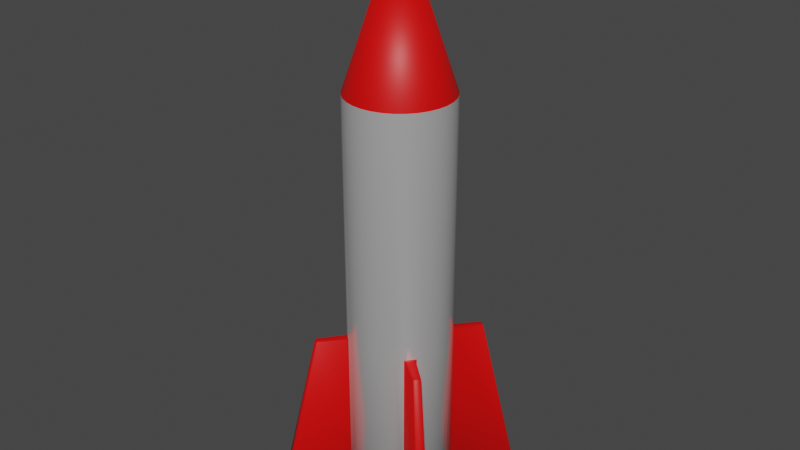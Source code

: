 # Source: missile.blend  (saved by Blender 2.93.20; exported with 4.5.12 LTS)
import bpy
from mathutils import Matrix  # noqa: F401  (used for matrix-valued properties, if any)

bpy.ops.wm.read_factory_settings(use_empty=True)
scene = bpy.context.scene
scene.name = 'Scene'

# ---- collections
col_collection = bpy.data.collections.new('Collection'); scene.collection.children.link(col_collection)
col_clouds = bpy.data.collections.new('Clouds'); scene.collection.children.link(col_clouds)
col_clouds.hide_render = True

# ---- materials (node trees are filled in below, after node groups)
mat_missile_tip = bpy.data.materials.new('Missile Tip')
mat_missile_tip.use_transparent_shadow = False
mat_missile_body = bpy.data.materials.new('Missile Body')
mat_missile_body.use_transparent_shadow = False

# ---- material node trees
mat_missile_tip.use_nodes = True; mat_missile_tip.node_tree.nodes.clear()
_N = mat_missile_tip.node_tree.nodes; _L = mat_missile_tip.node_tree.links
n0 = _N.new('ShaderNodeBsdfPrincipled'); n0.name = 'Principled BSDF'; n0.location = (10, 300)
n0.distribution = 'GGX'
n0.subsurface_method = 'BURLEY'
n0.inputs[0].default_value = (0.8, 0.0, 0.0, 1.0)
n0.inputs[3].default_value = 1.45
n0.inputs[27].default_value = (0.0, 0.0, 0.0, 1.0)
n0.inputs[28].default_value = 1.0
n1 = _N.new('ShaderNodeOutputMaterial'); n1.name = 'Material Output'; n1.location = (300, 300)
_L.new(n0.outputs[0], n1.inputs[0])
n1.is_active_output = True
mat_missile_body.use_nodes = True; mat_missile_body.node_tree.nodes.clear()
_N = mat_missile_body.node_tree.nodes; _L = mat_missile_body.node_tree.links
n0 = _N.new('ShaderNodeBsdfPrincipled'); n0.name = 'Principled BSDF'; n0.location = (10, 300)
n0.distribution = 'GGX'
n0.subsurface_method = 'BURLEY'
n0.inputs[0].default_value = (0.6441, 0.6441, 0.6441, 1.0)
n0.inputs[1].default_value = 0.5
n0.inputs[2].default_value = 0.2
n0.inputs[3].default_value = 1.45
n0.inputs[27].default_value = (0.0, 0.0, 0.0, 1.0)
n0.inputs[28].default_value = 1.0
n1 = _N.new('ShaderNodeOutputMaterial'); n1.name = 'Material Output'; n1.location = (300, 300)
_L.new(n0.outputs[0], n1.inputs[0])
n1.is_active_output = True

# ---- world
world_world = bpy.data.worlds.new('World'); scene.world = world_world
world_world.use_nodes = True; world_world.node_tree.nodes.clear()
_N = world_world.node_tree.nodes; _L = world_world.node_tree.links
n0 = _N.new('ShaderNodeOutputWorld'); n0.name = 'World Output'; n0.location = (300, 300)
n1 = _N.new('ShaderNodeBackground'); n1.name = 'Background'; n1.location = (10, 300)
n1.inputs[0].default_value = (0.05088, 0.05088, 0.05088, 1.0)
_L.new(n1.outputs[0], n0.inputs[0])
n0.is_active_output = True
world_world.color = (0.05088, 0.05088, 0.05088)
world_world.use_sun_shadow = False
world_world.sun_shadow_jitter_overblur = 0.0

# ---- meshes
me_cylinder = bpy.data.meshes.new('Cylinder')
me_cylinder.from_pydata([(0.0, 0.25, 1.0), (0.04877, 0.2452, 1.0), (0.09567, 0.231, 1.0), (0.1389, 0.2079, 1.0), (0.1768, 0.1768, 1.0), (0.2079, 0.1389, 1.0), (0.231, 0.09567, 1.0), (0.2452, 0.04877, 1.0), (0.25, -1.093e-08, 1.0), (0.2452, -0.04877, 1.0), (0.231, -0.09567, 1.0), (0.2079, -0.1389, 1.0), (0.1768, -0.1768, 1.0), (0.1389, -0.2079, 1.0), (0.09567, -0.231, 1.0), (0.04877, -0.2452, 1.0), (-2.186e-08, -0.25, 1.0), (-0.04877, -0.2452, 1.0), (-0.09567, -0.231, 1.0), (-0.1389, -0.2079, 1.0), (-0.1768, -0.1768, 1.0), (-0.2079, -0.1389, 1.0), (-0.231, -0.09567, 1.0), (-0.2452, -0.04877, 1.0), (-0.25, 2.981e-09, 1.0), (-0.2452, 0.04877, 1.0), (-0.231, 0.09567, 1.0), (-0.2079, 0.1389, 1.0), (-0.1768, 0.1768, 1.0), (-0.1389, 0.2079, 1.0), (-0.09567, 0.231, 1.0), (-0.04877, 0.2452, 1.0), (0.0, -3.725e-09, 1.75), (0.0, 0.25, -0.1849), (0.04877, 0.2452, -0.1849), (0.09567, 0.231, -0.1849), (0.2079, 0.1389, -0.1849), (0.231, 0.09567, -0.1849), (0.2452, 0.04877, -0.1849), (0.25, -1.093e-08, -0.1849), (0.2452, -0.04877, -0.1849), (0.231, -0.09567, -0.1849), (0.1389, -0.2079, -0.1849), (0.09567, -0.231, -0.1849), (0.04877, -0.2452, -0.1849), (-2.186e-08, -0.25, -0.1849), (-0.04877, -0.2452, -0.1849), (-0.09567, -0.231, -0.1849), (-0.2079, -0.1389, -0.1849), (-0.231, -0.09567, -0.1849), (-0.2452, -0.04877, -0.1849), (-0.25, 2.981e-09, -0.1849), (-0.2452, 0.04877, -0.1849), (-0.231, 0.09567, -0.1849), (-0.1389, 0.2079, -0.1849), (-0.09567, 0.231, -0.1849), (-0.04877, 0.2452, -0.1849), (-1.193e-09, 0.2452, -1.0), (0.0, 0.25, -0.9952), (0.04784, 0.2405, -1.0), (0.04877, 0.2452, -0.9952), (0.09383, 0.2265, -1.0), (0.09567, 0.231, -0.9952), (0.1347, 0.2101, -0.9952), (0.1419, 0.2116, -0.9952), (0.1401, 0.2018, -1.0), (0.1799, 0.1804, -0.9952), (0.1798, 0.1731, -0.9952), (0.1706, 0.1768, -1.0), (0.2039, 0.1362, -1.0), (0.2079, 0.1389, -0.9952), (0.2265, 0.09383, -1.0), (0.231, 0.09567, -0.9952), (0.2405, 0.04784, -1.0), (0.2452, 0.04877, -0.9952), (0.2452, -1.065e-08, -1.0), (0.25, -1.093e-08, -0.9952), (0.2405, -0.04784, -1.0), (0.2452, -0.04877, -0.9952), (0.2265, -0.09383, -1.0), (0.231, -0.09567, -0.9952), (0.2101, -0.1347, -0.9952), (0.2116, -0.1419, -0.9952), (0.2018, -0.1401, -1.0), (0.1804, -0.1799, -0.9952), (0.1731, -0.1798, -0.9952), (0.1768, -0.1706, -1.0), (0.1362, -0.2039, -1.0), (0.1389, -0.2079, -0.9952), (0.09383, -0.2265, -1.0), (0.09567, -0.231, -0.9952), (0.04784, -0.2405, -1.0), (0.04877, -0.2452, -0.9952), (-2.203e-08, -0.2452, -1.0), (-2.186e-08, -0.25, -0.9952), (-0.04784, -0.2405, -1.0), (-0.04877, -0.2452, -0.9952), (-0.09383, -0.2265, -1.0), (-0.09567, -0.231, -0.9952), (-0.1347, -0.2101, -0.9952), (-0.1419, -0.2116, -0.9952), (-0.1401, -0.2018, -1.0), (-0.1799, -0.1804, -0.9952), (-0.1798, -0.1731, -0.9952), (-0.1706, -0.1768, -1.0), (-0.2039, -0.1362, -1.0), (-0.2079, -0.1389, -0.9952), (-0.2265, -0.09383, -1.0), (-0.231, -0.09567, -0.9952), (-0.2405, -0.04784, -1.0), (-0.2452, -0.04877, -0.9952), (-0.2452, 2.939e-09, -1.0), (-0.25, 2.981e-09, -0.9952), (-0.2405, 0.04784, -1.0), (-0.2452, 0.04877, -0.9952), (-0.2265, 0.09383, -1.0), (-0.231, 0.09567, -0.9952), (-0.2101, 0.1347, -0.9952), (-0.2116, 0.1419, -0.9952), (-0.2018, 0.1401, -1.0), (-0.1804, 0.1799, -0.9952), (-0.1731, 0.1798, -0.9952), (-0.1768, 0.1706, -1.0), (-0.1362, 0.2039, -1.0), (-0.1389, 0.2079, -0.9952), (-0.09383, 0.2265, -1.0), (-0.09567, 0.231, -0.9952), (-0.04784, 0.2405, -1.0), (-0.04877, 0.2452, -0.9952), (0.1421, 0.2115, -0.1896), (0.135, 0.2105, -0.1801), (0.1457, 0.2084, -0.1849), (0.1797, 0.1806, -0.1896), (0.176, 0.1836, -0.1849), (0.1801, 0.1734, -0.1801), (0.2115, -0.1421, -0.1896), (0.2105, -0.135, -0.1801), (0.2084, -0.1457, -0.1849), (0.1806, -0.1797, -0.1896), (0.1836, -0.176, -0.1849), (0.1734, -0.1801, -0.1801), (-0.1421, -0.2115, -0.1896), (-0.135, -0.2105, -0.1801), (-0.1457, -0.2084, -0.1849), (-0.1797, -0.1806, -0.1896), (-0.176, -0.1836, -0.1849), (-0.1801, -0.1734, -0.1801), (-0.2115, 0.1421, -0.1896), (-0.2105, 0.135, -0.1801), (-0.2084, 0.1457, -0.1849), (-0.1806, 0.1797, -0.1896), (-0.1836, 0.176, -0.1849), (-0.1734, 0.1801, -0.1801), (0.2344, 0.3166, -0.1896), (0.2375, 0.3128, -0.1849), (0.2413, 0.3172, -0.1895), (0.3407, 0.4594, -0.9952), (0.3475, 0.4602, -0.9953), (0.3451, 0.4573, -1.0), (0.3812, 0.4277, -1.0), (0.3836, 0.4306, -0.9953), (0.3841, 0.4238, -0.9952), (0.2648, 0.2917, -0.1896), (0.264, 0.2986, -0.1895), (0.2604, 0.294, -0.1849), (0.3166, -0.2344, -0.1896), (0.3128, -0.2375, -0.1849), (0.3172, -0.2413, -0.1895), (0.4594, -0.3407, -0.9952), (0.4602, -0.3475, -0.9953), (0.4573, -0.3451, -1.0), (0.4277, -0.3812, -1.0), (0.4306, -0.3836, -0.9953), (0.4238, -0.3841, -0.9952), (0.2917, -0.2648, -0.1896), (0.2986, -0.264, -0.1895), (0.294, -0.2604, -0.1849), (-0.2344, -0.3166, -0.1896), (-0.2375, -0.3128, -0.1849), (-0.2413, -0.3172, -0.1895), (-0.3407, -0.4594, -0.9952), (-0.3475, -0.4602, -0.9953), (-0.3451, -0.4573, -1.0), (-0.3812, -0.4277, -1.0), (-0.3836, -0.4306, -0.9953), (-0.3841, -0.4238, -0.9952), (-0.2648, -0.2917, -0.1896), (-0.264, -0.2986, -0.1895), (-0.2604, -0.294, -0.1849), (-0.3166, 0.2344, -0.1896), (-0.3128, 0.2375, -0.1849), (-0.3172, 0.2413, -0.1895), (-0.4594, 0.3407, -0.9952), (-0.4602, 0.3475, -0.9953), (-0.4573, 0.3451, -1.0), (-0.4277, 0.3812, -1.0), (-0.4306, 0.3836, -0.9953), (-0.4238, 0.3841, -0.9952), (-0.2917, 0.2648, -0.1896), (-0.2986, 0.264, -0.1895), (-0.294, 0.2604, -0.1849)], [], [(33, 0, 1, 34), (34, 1, 2, 35), (134, 4, 5, 36), (131, 133, 164, 154), (136, 11, 12, 140), (36, 5, 6, 37), (37, 6, 7, 38), (38, 7, 8, 39), (39, 8, 9, 40), (40, 9, 10, 41), (140, 12, 13, 42), (137, 139, 176, 166), (142, 19, 20, 146), (42, 13, 14, 43), (43, 14, 15, 44), (44, 15, 16, 45), (45, 16, 17, 46), (46, 17, 18, 47), (146, 20, 21, 48), (143, 145, 188, 178), (148, 27, 28, 152), (48, 21, 22, 49), (49, 22, 23, 50), (50, 23, 24, 51), (51, 24, 25, 52), (52, 25, 26, 53), (152, 28, 29, 54), (149, 151, 200, 190), (157, 155, 163, 160), (54, 29, 30, 55), (2, 1, 32), (55, 30, 31, 56), (56, 31, 0, 33), (128, 56, 33, 58), (11, 10, 32), (20, 19, 32), (29, 28, 32), (7, 6, 32), (16, 15, 32), (25, 24, 32), (3, 2, 32), (12, 11, 32), (21, 20, 32), (30, 29, 32), (8, 7, 32), (17, 16, 32), (26, 25, 32), (4, 3, 32), (13, 12, 32), (22, 21, 32), (31, 30, 32), (9, 8, 32), (18, 17, 32), (27, 26, 32), (5, 4, 32), (14, 13, 32), (23, 22, 32), (1, 0, 32), (0, 31, 32), (10, 9, 32), (19, 18, 32), (28, 27, 32), (6, 5, 32), (15, 14, 32), (24, 23, 32), (60, 34, 35, 62), (130, 3, 4, 134), (126, 55, 56, 128), (124, 54, 55, 126), (122, 119, 194, 195), (118, 147, 189, 192), (116, 53, 148, 117), (114, 52, 53, 116), (112, 51, 52, 114), (110, 50, 51, 112), (108, 49, 50, 110), (106, 48, 49, 108), (88, 42, 43, 90), (100, 141, 177, 180), (98, 47, 142, 99), (96, 46, 47, 98), (94, 45, 46, 96), (92, 44, 45, 94), (90, 43, 44, 92), (138, 84, 173, 174), (144, 102, 185, 186), (82, 135, 165, 168), (80, 41, 136, 81), (78, 40, 41, 80), (76, 39, 40, 78), (74, 38, 39, 76), (72, 37, 38, 74), (70, 36, 37, 72), (104, 101, 182, 183), (64, 129, 153, 156), (62, 35, 130, 63), (57, 59, 61, 65, 68, 69, 71, 73, 75, 77, 79, 83, 86, 87, 89, 91, 93, 95, 97, 101, 104, 105, 107, 109, 111, 113, 115, 119, 122, 123, 125, 127), (193, 191, 199, 196), (181, 179, 187, 184), (169, 167, 175, 172), (150, 120, 197, 198), (103, 146, 48, 106), (53, 26, 27, 148), (68, 65, 158, 159), (47, 18, 19, 142), (41, 10, 11, 136), (132, 66, 161, 162), (121, 152, 54, 124), (35, 2, 3, 130), (86, 83, 170, 171), (85, 140, 42, 88), (67, 134, 36, 70), (63, 64, 65), (66, 67, 68), (81, 82, 83), (84, 85, 86), (99, 100, 101), (102, 103, 104), (117, 118, 119), (120, 121, 122), (129, 130, 131), (132, 133, 134), (135, 136, 137), (138, 139, 140), (141, 142, 143), (144, 145, 146), (147, 148, 149), (150, 151, 152), (153, 154, 155), (156, 157, 158), (159, 160, 161), (162, 163, 164), (165, 166, 167), (168, 169, 170), (171, 172, 173), (174, 175, 176), (177, 178, 179), (180, 181, 182), (183, 184, 185), (186, 187, 188), (189, 190, 191), (192, 193, 194), (195, 196, 197), (198, 199, 200), (58, 60, 59, 57), (60, 62, 61, 59), (62, 63, 65, 61), (129, 64, 63, 130), (134, 67, 66, 132), (67, 70, 69, 68), (70, 72, 71, 69), (72, 74, 73, 71), (74, 76, 75, 73), (76, 78, 77, 75), (78, 80, 79, 77), (80, 81, 83, 79), (135, 82, 81, 136), (140, 85, 84, 138), (85, 88, 87, 86), (88, 90, 89, 87), (90, 92, 91, 89), (92, 94, 93, 91), (94, 96, 95, 93), (96, 98, 97, 95), (98, 99, 101, 97), (141, 100, 99, 142), (146, 103, 102, 144), (103, 106, 105, 104), (106, 108, 107, 105), (108, 110, 109, 107), (110, 112, 111, 109), (112, 114, 113, 111), (114, 116, 115, 113), (116, 117, 119, 115), (147, 118, 117, 148), (152, 121, 120, 150), (121, 124, 123, 122), (124, 126, 125, 123), (126, 128, 127, 125), (128, 58, 57, 127), (148, 152, 151, 149), (142, 146, 145, 143), (136, 140, 139, 137), (130, 134, 133, 131), (155, 157, 156, 153), (157, 160, 159, 158), (162, 161, 160, 163), (167, 169, 168, 165), (169, 172, 171, 170), (174, 173, 172, 175), (179, 181, 180, 177), (181, 184, 183, 182), (186, 185, 184, 187), (191, 193, 192, 189), (193, 196, 195, 194), (198, 197, 196, 199), (190, 200, 199, 191), (178, 188, 187, 179), (166, 176, 175, 167), (154, 164, 163, 155), (143, 178, 177, 141), (182, 101, 100, 180), (185, 102, 104, 183), (86, 171, 173, 84), (176, 139, 138, 174), (149, 190, 189, 147), (194, 119, 118, 192), (197, 120, 122, 195), (188, 145, 144, 186), (150, 198, 200, 151), (131, 154, 153, 129), (158, 65, 64, 156), (165, 135, 137, 166), (161, 66, 68, 159), (132, 162, 164, 133), (170, 83, 82, 168), (58, 33, 34, 60)])
me_cylinder.polygons.foreach_set('use_smooth', [True] * 217)
me_cylinder.polygons.foreach_set('material_index', [1, 1, 1, 0, 1, 1, 1, 1, 1, 1, 1, 0, 1, 1, 1, 1, 1, 1, 1, 0, 1, 1, 1, 1, 1, 1, 1, 0, 0, 1, 0, 1, 1, 1, 0, 0, 0, 0, 0, 0, 0, 0, 0, 0, 0, 0, 0, 0, 0, 0, 0, 0, 0, 0, 0, 0, 0, 0, 0, 0, 0, 0, 0, 0, 0, 1, 1, 1, 1, 0, 0, 1, 1, 1, 1, 1, 1, 1, 0, 1, 1, 1, 1, 1, 0, 0, 0, 1, 1, 1, 1, 1, 1, 0, 0, 1, 1, 0, 0, 0, 0, 1, 1, 0, 1, 1, 0, 1, 1, 0, 1, 1, 1, 0, 1, 0, 1, 0, 1, 0, 0, 0, 0, 0, 0, 0, 0, 0, 0, 0, 0, 0, 0, 0, 0, 0, 0, 0, 0, 0, 0, 0, 0, 0, 1, 1, 1, 0, 0, 1, 1, 1, 1, 1, 1, 1, 0, 0, 1, 1, 1, 1, 1, 1, 1, 0, 0, 1, 1, 1, 1, 1, 1, 1, 0, 0, 1, 1, 1, 1, 0, 0, 0, 0, 0, 0, 0, 0, 0, 0, 0, 0, 0, 0, 0, 0, 0, 0, 0, 0, 0, 0, 0, 0, 0, 0, 0, 0, 0, 0, 0, 0, 0, 0, 0, 0, 1])
_uv = me_cylinder.uv_layers.new(name='UVMap')
_uv.uv.foreach_set('vector', [1.0, 0.6328, 1.0, 1.0, 0.9688, 1.0, 0.9688, 0.6328, 0.9688, 0.6328, 0.9688, 1.0, 0.9375, 1.0, 0.9375, 0.6328, 0.872, 0.6343, 0.875, 1.0, 0.8438, 1.0, 0.8438, 0.6328, 0.9031, 0.6328, 0.8781, 0.6328, 0.8788, 0.6328, 0.9025, 0.6328, 0.6592, 0.6343, 0.6562, 1.0, 0.625, 1.0, 0.622, 0.6343, 0.8438, 0.6328, 0.8438, 1.0, 0.8125, 1.0, 0.8125, 0.6328, 0.8125, 0.6328, 0.8125, 1.0, 0.7812, 1.0, 0.7812, 0.6328, 0.7812, 0.6328, 0.7812, 1.0, 0.75, 1.0, 0.75, 0.6328, 0.75, 0.6328, 0.75, 1.0, 0.7188, 1.0, 0.7188, 0.6328, 0.7188, 0.6328, 0.7188, 1.0, 0.6875, 1.0, 0.6875, 0.6328, 0.622, 0.6343, 0.625, 1.0, 0.5938, 1.0, 0.5938, 0.6328, 0.6531, 0.6328, 0.6281, 0.6328, 0.6288, 0.6328, 0.6525, 0.6328, 0.4092, 0.6343, 0.4062, 1.0, 0.375, 1.0, 0.372, 0.6343, 0.5938, 0.6328, 0.5938, 1.0, 0.5625, 1.0, 0.5625, 0.6328, 0.5625, 0.6328, 0.5625, 1.0, 0.5312, 1.0, 0.5312, 0.6328, 0.5312, 0.6328, 0.5312, 1.0, 0.5, 1.0, 0.5, 0.6328, 0.5, 0.6328, 0.5, 1.0, 0.4688, 1.0, 0.4688, 0.6328, 0.4688, 0.6328, 0.4688, 1.0, 0.4375, 1.0, 0.4375, 0.6328, 0.372, 0.6343, 0.375, 1.0, 0.3438, 1.0, 0.3438, 0.6328, 0.4031, 0.6328, 0.3781, 0.6328, 0.3788, 0.6328, 0.4025, 0.6328, 0.1592, 0.6343, 0.1562, 1.0, 0.125, 1.0, 0.122, 0.6343, 0.3438, 0.6328, 0.3438, 1.0, 0.3125, 1.0, 0.3125, 0.6328, 0.3125, 0.6328, 0.3125, 1.0, 0.2812, 1.0, 0.2812, 0.6328, 0.2812, 0.6328, 0.2812, 1.0, 0.25, 1.0, 0.25, 0.6328, 0.25, 0.6328, 0.25, 1.0, 0.2188, 1.0, 0.2188, 0.6328, 0.2188, 0.6328, 0.2188, 1.0, 0.1875, 1.0, 0.1875, 0.6328, 0.122, 0.6343, 0.125, 1.0, 0.09375, 1.0, 0.09375, 0.6328, 0.1531, 0.6328, 0.1281, 0.6328, 0.1288, 0.6328, 0.1525, 0.6328, 0.9036, 0.5008, 0.9024, 0.632, 0.8788, 0.632, 0.8777, 0.5008, 0.09375, 0.6328, 0.09375, 1.0, 0.0625, 1.0, 0.0625, 0.6328, 0.9375, 1.0, 0.9688, 1.0, 0.9375, 1.0, 0.0625, 0.6328, 0.0625, 1.0, 0.03125, 1.0, 0.03125, 0.6328, 0.03125, 0.6328, 0.03125, 1.0, 0.0, 1.0, 0.0, 0.6328, 0.03125, 0.5008, 0.03125, 0.6328, 0.0, 0.6328, 0.0, 0.5008, 0.6562, 1.0, 0.6875, 1.0, 0.6562, 1.0, 0.375, 1.0, 0.4062, 1.0, 0.375, 1.0, 0.09375, 1.0, 0.125, 1.0, 0.09375, 1.0, 0.7812, 1.0, 0.8125, 1.0, 0.7812, 1.0, 0.5, 1.0, 0.5312, 1.0, 0.5, 1.0, 0.2188, 1.0, 0.25, 1.0, 0.2188, 1.0, 0.9062, 1.0, 0.9375, 1.0, 0.9062, 1.0, 0.625, 1.0, 0.6562, 1.0, 0.625, 1.0, 0.3438, 1.0, 0.375, 1.0, 0.3438, 1.0, 0.0625, 1.0, 0.09375, 1.0, 0.0625, 1.0, 0.75, 1.0, 0.7812, 1.0, 0.75, 1.0, 0.4688, 1.0, 0.5, 1.0, 0.4688, 1.0, 0.1875, 1.0, 0.2188, 1.0, 0.1875, 1.0, 0.875, 1.0, 0.9062, 1.0, 0.875, 1.0, 0.5938, 1.0, 0.625, 1.0, 0.5938, 1.0, 0.3125, 1.0, 0.3438, 1.0, 0.3125, 1.0, 0.03125, 1.0, 0.0625, 1.0, 0.03125, 1.0, 0.7188, 1.0, 0.75, 1.0, 0.7188, 1.0, 0.4375, 1.0, 0.4688, 1.0, 0.4375, 1.0, 0.1562, 1.0, 0.1875, 1.0, 0.1562, 1.0, 0.8438, 1.0, 0.875, 1.0, 0.8438, 1.0, 0.5625, 1.0, 0.5938, 1.0, 0.5625, 1.0, 0.2812, 1.0, 0.3125, 1.0, 0.2812, 1.0, 0.9688, 1.0, 1.0, 1.0, 0.9688, 1.0, 0.0, 1.0, 0.03125, 1.0, 0.0, 1.0, 0.6875, 1.0, 0.7188, 1.0, 0.6875, 1.0, 0.4062, 1.0, 0.4375, 1.0, 0.4062, 1.0, 0.125, 1.0, 0.1562, 1.0, 0.125, 1.0, 0.8125, 1.0, 0.8438, 1.0, 0.8125, 1.0, 0.5312, 1.0, 0.5625, 1.0, 0.5312, 1.0, 0.25, 1.0, 0.2812, 1.0, 0.25, 1.0, 0.9688, 0.5008, 0.9688, 0.6328, 0.9375, 0.6328, 0.9375, 0.5008, 0.9092, 0.6343, 0.9062, 1.0, 0.875, 1.0, 0.872, 0.6343, 0.0625, 0.5008, 0.0625, 0.6328, 0.03125, 0.6328, 0.03125, 0.5008, 0.09375, 0.5008, 0.09375, 0.6328, 0.0625, 0.6328, 0.0625, 0.5008, 0.5773, 0.4161, 0.5534, 0.3869, 0.553, 0.3864, 0.5777, 0.4166, 0.1562, 0.5008, 0.1562, 0.632, 0.1562, 0.632, 0.1562, 0.5008, 0.1875, 0.5008, 0.1875, 0.6328, 0.1592, 0.6336, 0.1593, 0.5008, 0.2188, 0.5008, 0.2188, 0.6328, 0.1875, 0.6328, 0.1875, 0.5008, 0.25, 0.5008, 0.25, 0.6328, 0.2188, 0.6328, 0.2188, 0.5008, 0.2812, 0.5008, 0.2812, 0.6328, 0.25, 0.6328, 0.25, 0.5008, 0.3125, 0.5008, 0.3125, 0.6328, 0.2812, 0.6328, 0.2812, 0.5008, 0.3438, 0.5008, 0.3438, 0.6328, 0.3125, 0.6328, 0.3125, 0.5008, 0.5938, 0.5008, 0.5938, 0.6328, 0.5625, 0.6328, 0.5625, 0.5008, 0.4063, 0.5008, 0.4062, 0.632, 0.4062, 0.632, 0.4062, 0.5008, 0.4375, 0.5008, 0.4375, 0.6328, 0.4092, 0.6336, 0.4093, 0.5008, 0.4688, 0.5008, 0.4688, 0.6328, 0.4375, 0.6328, 0.4375, 0.5008, 0.5, 0.5008, 0.5, 0.6328, 0.4688, 0.6328, 0.4688, 0.5008, 0.5312, 0.5008, 0.5312, 0.6328, 0.5, 0.6328, 0.5, 0.5008, 0.5625, 0.5008, 0.5625, 0.6328, 0.5312, 0.6328, 0.5312, 0.5008, 0.625, 0.632, 0.625, 0.5008, 0.625, 0.5008, 0.625, 0.632, 0.375, 0.632, 0.375, 0.5008, 0.375, 0.5008, 0.375, 0.632, 0.6562, 0.5008, 0.6562, 0.632, 0.6562, 0.632, 0.6562, 0.5008, 0.6875, 0.5008, 0.6875, 0.6328, 0.6592, 0.6336, 0.6593, 0.5008, 0.7188, 0.5008, 0.7188, 0.6328, 0.6875, 0.6328, 0.6875, 0.5008, 0.75, 0.5008, 0.75, 0.6328, 0.7188, 0.6328, 0.7188, 0.5008, 0.7812, 0.5008, 0.7812, 0.6328, 0.75, 0.6328, 0.75, 0.5008, 0.8125, 0.5008, 0.8125, 0.6328, 0.7812, 0.6328, 0.7812, 0.5008, 0.8438, 0.5008, 0.8438, 0.6328, 0.8125, 0.6328, 0.8125, 0.5008, 0.5839, 0.07735, 0.6131, 0.05339, 0.6136, 0.05299, 0.5834, 0.07775, 0.9062, 0.5008, 0.9063, 0.632, 0.9062, 0.632, 0.9062, 0.5008, 0.9375, 0.5008, 0.9375, 0.6328, 0.9092, 0.6336, 0.9093, 0.5008, 0.75, 0.4854, 0.7959, 0.4809, 0.8401, 0.4675, 0.8845, 0.4437, 0.9137, 0.4197, 0.9457, 0.3808, 0.9675, 0.3401, 0.9809, 0.2959, 0.9854, 0.25, 0.9809, 0.2041, 0.9675, 0.1599, 0.9437, 0.1155, 0.9197, 0.08626, 0.8808, 0.05428, 0.8401, 0.03253, 0.7959, 0.01913, 0.75, 0.01461, 0.7041, 0.01913, 0.6599, 0.03253, 0.6155, 0.05629, 0.5863, 0.08026, 0.5543, 0.1192, 0.5325, 0.1599, 0.5191, 0.2041, 0.5146, 0.25, 0.5191, 0.2959, 0.5325, 0.3401, 0.5563, 0.3845, 0.5803, 0.4137, 0.6192, 0.4457, 0.6599, 0.4675, 0.7041, 0.4809, 0.1536, 0.5008, 0.1524, 0.632, 0.1288, 0.632, 0.1277, 0.5008, 0.4036, 0.5008, 0.4024, 0.632, 0.3788, 0.632, 0.3777, 0.5008, 0.6536, 0.5008, 0.6524, 0.632, 0.6288, 0.632, 0.6277, 0.5008, 0.125, 0.632, 0.125, 0.5008, 0.125, 0.5008, 0.125, 0.632, 0.372, 0.5008, 0.372, 0.6336, 0.3438, 0.6328, 0.3438, 0.5008, 0.1875, 0.6328, 0.1875, 1.0, 0.1562, 1.0, 0.1592, 0.6343, 0.9161, 0.4227, 0.8869, 0.4466, 0.8864, 0.447, 0.9166, 0.4223, 0.4375, 0.6328, 0.4375, 1.0, 0.4062, 1.0, 0.4092, 0.6343, 0.6875, 0.6328, 0.6875, 1.0, 0.6562, 1.0, 0.6592, 0.6343, 0.875, 0.632, 0.875, 0.5008, 0.875, 0.5008, 0.875, 0.632, 0.122, 0.5008, 0.122, 0.6336, 0.09375, 0.6328, 0.09375, 0.5008, 0.9375, 0.6328, 0.9375, 1.0, 0.9062, 1.0, 0.9092, 0.6343, 0.9227, 0.08388, 0.9466, 0.1131, 0.947, 0.1136, 0.9223, 0.0834, 0.622, 0.5008, 0.622, 0.6336, 0.5938, 0.6328, 0.5938, 0.5008, 0.872, 0.5008, 0.872, 0.6336, 0.8438, 0.6328, 0.8438, 0.5008, 0.9093, 0.5008, 0.9062, 0.5008, 0.9062, 0.5, 0.875, 0.5008, 0.875, 0.5008, 0.875, 0.5, 0.6593, 0.5008, 0.6562, 0.5008, 0.6562, 0.5, 0.625, 0.5008, 0.625, 0.5008, 0.625, 0.5, 0.4093, 0.5008, 0.4062, 0.5008, 0.4062, 0.5, 0.375, 0.5008, 0.375, 0.5008, 0.375, 0.5, 0.1593, 0.5008, 0.1562, 0.5008, 0.1562, 0.5, 0.125, 0.5008, 0.125, 0.5008, 0.125, 0.5, 0.9063, 0.632, 0.9092, 0.6343, 0.9031, 0.6328, 0.875, 0.632, 0.8781, 0.6328, 0.872, 0.6336, 0.6562, 0.632, 0.6592, 0.6343, 0.6531, 0.6328, 0.625, 0.632, 0.6281, 0.6328, 0.622, 0.6336, 0.4062, 0.632, 0.4092, 0.6343, 0.4031, 0.6328, 0.375, 0.632, 0.3781, 0.6328, 0.372, 0.6336, 0.1562, 0.632, 0.1592, 0.6343, 0.1531, 0.6328, 0.125, 0.632, 0.1281, 0.6328, 0.122, 0.6336, 0.9062, 0.632, 0.9025, 0.6328, 0.9024, 0.632, 0.9062, 0.5008, 0.9062, 0.5008, 0.9062, 0.5, 0.8777, 0.5002, 0.8777, 0.5, 0.875, 0.5009, 0.875, 0.632, 0.8788, 0.632, 0.8788, 0.6328, 0.6562, 0.632, 0.6525, 0.6328, 0.6524, 0.632, 0.6562, 0.5008, 0.6562, 0.5008, 0.6562, 0.5, 0.6277, 0.5002, 0.6277, 0.5, 0.625, 0.5009, 0.625, 0.632, 0.6288, 0.632, 0.6288, 0.6328, 0.4062, 0.632, 0.4025, 0.6328, 0.4024, 0.632, 0.4062, 0.5009, 0.4062, 0.5008, 0.4036, 0.5, 0.3777, 0.5002, 0.3777, 0.5, 0.375, 0.5009, 0.375, 0.632, 0.3788, 0.632, 0.3788, 0.6328, 0.1562, 0.632, 0.1525, 0.6328, 0.1524, 0.632, 0.1562, 0.5009, 0.1536, 0.5, 0.1536, 0.5, 0.1277, 0.5002, 0.125, 0.5008, 0.125, 0.5009, 0.125, 0.632, 0.1288, 0.632, 0.1288, 0.6328, 1.0, 0.5008, 0.9688, 0.5008, 0.9691, 0.5, 0.9997, 0.5, 0.9688, 0.5008, 0.9375, 0.5008, 0.9378, 0.5, 0.9684, 0.5, 0.9375, 0.5008, 0.9093, 0.5008, 0.9062, 0.5, 0.9372, 0.5, 0.9063, 0.632, 0.9062, 0.5008, 0.9093, 0.5008, 0.9092, 0.6336, 0.872, 0.6336, 0.872, 0.5008, 0.875, 0.5008, 0.875, 0.632, 0.872, 0.5008, 0.8438, 0.5008, 0.8441, 0.5, 0.875, 0.5, 0.8438, 0.5008, 0.8125, 0.5008, 0.8128, 0.5, 0.8434, 0.5, 0.8125, 0.5008, 0.7812, 0.5008, 0.7816, 0.5, 0.8122, 0.5, 0.7812, 0.5008, 0.75, 0.5008, 0.7503, 0.5, 0.7809, 0.5, 0.75, 0.5008, 0.7188, 0.5008, 0.7191, 0.5, 0.7497, 0.5, 0.7188, 0.5008, 0.6875, 0.5008, 0.6878, 0.5, 0.7184, 0.5, 0.6875, 0.5008, 0.6593, 0.5008, 0.6562, 0.5, 0.6872, 0.5, 0.6562, 0.632, 0.6562, 0.5008, 0.6593, 0.5008, 0.6592, 0.6336, 0.622, 0.6336, 0.622, 0.5008, 0.625, 0.5008, 0.625, 0.632, 0.622, 0.5008, 0.5938, 0.5008, 0.5941, 0.5, 0.625, 0.5, 0.5938, 0.5008, 0.5625, 0.5008, 0.5628, 0.5, 0.5934, 0.5, 0.5625, 0.5008, 0.5312, 0.5008, 0.5316, 0.5, 0.5622, 0.5, 0.5312, 0.5008, 0.5, 0.5008, 0.5003, 0.5, 0.5309, 0.5, 0.5, 0.5008, 0.4688, 0.5008, 0.4691, 0.5, 0.4997, 0.5, 0.4688, 0.5008, 0.4375, 0.5008, 0.4378, 0.5, 0.4684, 0.5, 0.4375, 0.5008, 0.4093, 0.5008, 0.4062, 0.5, 0.4372, 0.5, 0.4062, 0.632, 0.4063, 0.5008, 0.4093, 0.5008, 0.4092, 0.6336, 0.372, 0.6336, 0.372, 0.5008, 0.375, 0.5008, 0.375, 0.632, 0.372, 0.5008, 0.3438, 0.5008, 0.3441, 0.5, 0.375, 0.5, 0.3438, 0.5008, 0.3125, 0.5008, 0.3128, 0.5, 0.3434, 0.5, 0.3125, 0.5008, 0.2812, 0.5008, 0.2816, 0.5, 0.3122, 0.5, 0.2812, 0.5008, 0.25, 0.5008, 0.2503, 0.5, 0.2809, 0.5, 0.25, 0.5008, 0.2188, 0.5008, 0.2191, 0.5, 0.2497, 0.5, 0.2188, 0.5008, 0.1875, 0.5008, 0.1878, 0.5, 0.2184, 0.5, 0.1875, 0.5008, 0.1593, 0.5008, 0.1562, 0.5, 0.1872, 0.5, 0.1562, 0.632, 0.1562, 0.5008, 0.1593, 0.5008, 0.1592, 0.6336, 0.122, 0.6336, 0.122, 0.5008, 0.125, 0.5008, 0.125, 0.632, 0.122, 0.5008, 0.09375, 0.5008, 0.09405, 0.5, 0.125, 0.5, 0.09375, 0.5008, 0.0625, 0.5008, 0.0628, 0.5, 0.09345, 0.5, 0.0625, 0.5008, 0.03125, 0.5008, 0.03155, 0.5, 0.0622, 0.5, 0.03125, 0.5008, 0.0, 0.5008, 0.0003002, 0.5, 0.03095, 0.5, 0.1592, 0.6343, 0.122, 0.6343, 0.1281, 0.6328, 0.1531, 0.6328, 0.4092, 0.6343, 0.372, 0.6343, 0.3781, 0.6328, 0.4031, 0.6328, 0.6592, 0.6343, 0.622, 0.6343, 0.6281, 0.6328, 0.6531, 0.6328, 0.9092, 0.6343, 0.872, 0.6343, 0.8781, 0.6328, 0.9031, 0.6328, 0.9024, 0.632, 0.9036, 0.5008, 0.9062, 0.5008, 0.9062, 0.632, 0.9036, 0.5008, 0.8777, 0.5008, 0.8777, 0.5, 0.9036, 0.5, 0.875, 0.632, 0.875, 0.5008, 0.8777, 0.5008, 0.8788, 0.632, 0.6524, 0.632, 0.6536, 0.5008, 0.6562, 0.5008, 0.6562, 0.632, 0.6536, 0.5008, 0.6277, 0.5008, 0.6277, 0.5, 0.6536, 0.5, 0.625, 0.632, 0.625, 0.5008, 0.6277, 0.5008, 0.6288, 0.632, 0.4024, 0.632, 0.4036, 0.5008, 0.4062, 0.5008, 0.4062, 0.632, 0.4036, 0.5008, 0.3777, 0.5008, 0.3777, 0.5, 0.4036, 0.5, 0.375, 0.632, 0.375, 0.5008, 0.3777, 0.5008, 0.3788, 0.632, 0.1524, 0.632, 0.1536, 0.5008, 0.1562, 0.5008, 0.1562, 0.632, 0.1536, 0.5008, 0.1277, 0.5008, 0.1277, 0.5, 0.1536, 0.5, 0.125, 0.632, 0.125, 0.5008, 0.1277, 0.5008, 0.1288, 0.632, 0.1525, 0.6328, 0.1288, 0.6328, 0.1288, 0.632, 0.1524, 0.632, 0.4025, 0.6328, 0.3788, 0.6328, 0.3788, 0.632, 0.4024, 0.632, 0.6525, 0.6328, 0.6288, 0.6328, 0.6288, 0.632, 0.6524, 0.632, 0.9025, 0.6328, 0.8788, 0.6328, 0.8788, 0.632, 0.9024, 0.632, 0.4031, 0.6328, 0.4025, 0.6328, 0.4062, 0.632, 0.4062, 0.632, 0.4062, 0.5, 0.4062, 0.5, 0.4063, 0.5008, 0.4062, 0.5008, 0.375, 0.5008, 0.375, 0.5008, 0.375, 0.5, 0.375, 0.5, 0.625, 0.5, 0.625, 0.5, 0.625, 0.5008, 0.625, 0.5008, 0.6288, 0.6328, 0.6281, 0.6328, 0.625, 0.632, 0.625, 0.632, 0.1531, 0.6328, 0.1525, 0.6328, 0.1562, 0.632, 0.1562, 0.632, 0.1562, 0.5, 0.1562, 0.5, 0.1562, 0.5008, 0.1562, 0.5008, 0.125, 0.5008, 0.125, 0.5008, 0.125, 0.5, 0.125, 0.5, 0.3788, 0.6328, 0.3781, 0.6328, 0.375, 0.632, 0.375, 0.632, 0.125, 0.632, 0.125, 0.632, 0.1288, 0.6328, 0.1281, 0.6328, 0.9031, 0.6328, 0.9025, 0.6328, 0.9062, 0.632, 0.9063, 0.632, 0.9062, 0.5, 0.9062, 0.5, 0.9062, 0.5008, 0.9062, 0.5008, 0.6562, 0.632, 0.6562, 0.632, 0.6531, 0.6328, 0.6525, 0.6328, 0.875, 0.5008, 0.875, 0.5008, 0.875, 0.5, 0.875, 0.5, 0.875, 0.632, 0.875, 0.632, 0.8788, 0.6328, 0.8781, 0.6328, 0.6562, 0.5, 0.6562, 0.5, 0.6562, 0.5008, 0.6562, 0.5008, 1.0, 0.5008, 1.0, 0.6328, 0.9688, 0.6328, 0.9688, 0.5008])
me_cylinder.materials.append(mat_missile_tip)
me_cylinder.materials.append(mat_missile_body)
me_cylinder.use_remesh_fix_poles = True
me_cylinder.use_remesh_preserve_attributes = False
me_cylinder.update()

# ---- objects
ob_cylinder = bpy.data.objects.new('Cylinder', me_cylinder)

# ---- transforms, parenting, visibility, modifiers, constraints
ob_cylinder.location = (0.0, 0.0, 1.0)

# ---- collection membership
col_collection.objects.link(ob_cylinder)

# ---- scene / render settings (as saved in the file)
scene.frame_start = 1; scene.frame_end = 250; scene.frame_set(1)
scene.render.engine = 'BLENDER_EEVEE_NEXT'
scene.cycles.use_denoising = False
scene.cycles.samples = 128
scene.cycles.sampling_pattern = 'TABULATED_SOBOL'
scene.cycles.use_adaptive_sampling = False
scene.cycles.use_light_tree = False
scene.view_settings.view_transform = 'Filmic'
bpy.context.view_layer.update()

# ---- added for rendering (the .blend has no active camera and no usable light): camera, sun
cam_auto = bpy.data.cameras.new('AutoCamera')
cam_auto.lens = 50.0
cam_auto.sensor_width = 36.0
cam_auto.clip_end = 1000.0
ob_auto_camera = bpy.data.objects.new('AutoCamera', cam_auto)
scene.collection.objects.link(ob_auto_camera)
ob_auto_camera.location = (2.81501, -3.37801, 3.62701)
ob_auto_camera.rotation_euler = (1.09748, -7.21219e-08, 0.694738)
scene.camera = ob_auto_camera
light_auto_sun = bpy.data.lights.new('AutoSun', 'SUN')
light_auto_sun.energy = 3.0
light_auto_sun.angle = 0.0523599
ob_auto_sun = bpy.data.objects.new('AutoSun', light_auto_sun)
scene.collection.objects.link(ob_auto_sun)
ob_auto_sun.rotation_euler = (0.872665, 0.174533, 0.523599)
bpy.context.view_layer.update()
